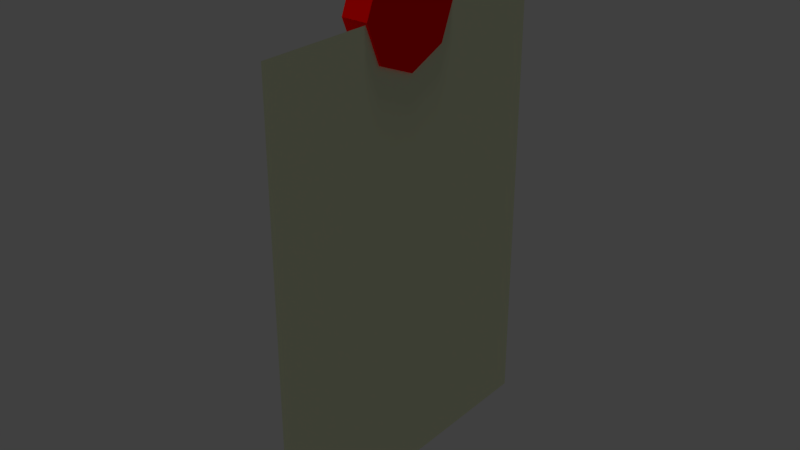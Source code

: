 # Source: fridge_magnet_note_01.blend  (saved by Blender 2.78.0; exported with 4.5.12 LTS)
import bpy
from mathutils import Matrix  # noqa: F401  (used for matrix-valued properties, if any)

bpy.ops.wm.read_factory_settings(use_empty=True)
scene = bpy.context.scene
scene.name = 'Scene'

# ---- collections
col_collection_1 = bpy.data.collections.new('Collection 1'); scene.collection.children.link(col_collection_1)

# ---- materials (node trees are filled in below, after node groups)
mat_fridge_magnet_01_material = bpy.data.materials.new('fridge_magnet_01_material')
mat_fridge_magnet_01_material.alpha_threshold = 0.0
mat_fridge_magnet_01_material.use_transparent_shadow = False
mat_fridge_magnet_01_material.diffuse_color = (1.0, 0.0, 0.0, 1.0)
mat_fridge_magnet_01_material.roughness = 0.5
mat_fridge_magnet_01_material.specular_intensity = 0.0
mat_fridge_magnet_01_paper_material = bpy.data.materials.new('fridge_magnet_01_paper_material')
mat_fridge_magnet_01_paper_material.alpha_threshold = 0.0
mat_fridge_magnet_01_paper_material.use_transparent_shadow = False
mat_fridge_magnet_01_paper_material.diffuse_color = (0.7536, 0.8, 0.546, 1.0)
mat_fridge_magnet_01_paper_material.roughness = 0.5
mat_fridge_magnet_01_paper_material.specular_intensity = 0.0

# ---- material node trees

# ---- world
world_world = bpy.data.worlds.new('World'); scene.world = world_world
world_world.color = (0.05088, 0.05088, 0.05088)
world_world.use_sun_shadow = False
world_world.sun_shadow_jitter_overblur = 0.0
world_world.cycles.sampling_method = 'MANUAL'

# ---- lights
light_hemi_001 = bpy.data.lights.new('Hemi.001', 'SUN')
light_hemi_001.transmission_factor = 0.0
light_hemi_001.angle = 0.1993
light_hemi_001.energy = 0.5
light_hemi_001.shadow_buffer_clip_start = 0.5
light_hemi_001.shadow_soft_size = 0.1
light_hemi_001.shadow_cascade_max_distance = 1000.0
light_hemi = bpy.data.lights.new('Hemi', 'SUN')
light_hemi.transmission_factor = 0.0
light_hemi.angle = 0.1993
light_hemi.energy = 1.0
light_hemi.shadow_buffer_clip_start = 0.5
light_hemi.shadow_soft_size = 0.1
light_hemi.shadow_cascade_max_distance = 1000.0

# ---- meshes
me_circle = bpy.data.meshes.new('Circle')
me_circle.from_pydata([(0.004092, -0.06281, -0.1731), (0.004092, -0.06281, -0.0008903), (0.004092, 0.06281, -0.1731), (0.004092, 0.06281, -0.0008903), (0.005, 0.02105, 1.192e-07), (0.005, 0.01488, 0.01488), (0.005, -8.618e-10, 0.02105), (0.005, -0.01488, 0.01488), (0.005, -0.02105, 1.192e-07), (0.005, -0.01488, -0.01488), (0.005, 3.092e-10, -0.02105), (0.005, 0.01488, -0.01488), (0.005, 5.821e-11, 1.192e-07), (0.005, 5.821e-11, 1.192e-07), (0.005, 5.821e-11, 1.192e-07), (0.005, 5.821e-11, 1.192e-07), (0.005, 5.821e-11, 1.192e-07), (0.005, 5.821e-11, 1.192e-07), (0.005, 5.821e-11, 1.192e-07), (0.005, 5.821e-11, 1.192e-07), (-0.005, 0.01488, 0.01488), (-0.005, 0.02105, 1.192e-07), (-0.005, -8.618e-10, 0.02105), (-0.005, -0.01488, 0.01488), (-0.005, -0.02105, 1.192e-07), (-0.005, -0.01488, -0.01488), (-0.005, 3.092e-10, -0.02105), (-0.005, 0.01488, -0.01488), (-0.005, 5.821e-11, 1.192e-07), (-0.005, 5.821e-11, 1.192e-07), (-0.005, 5.821e-11, 1.192e-07), (-0.005, 5.821e-11, 1.192e-07), (-0.005, 5.821e-11, 1.192e-07), (-0.005, 5.821e-11, 1.192e-07), (-0.005, 5.821e-11, 1.192e-07), (-0.005, 5.821e-11, 1.192e-07)], [], [(0, 1, 3, 2), (11, 4, 12, 19), (9, 10, 18, 17), (7, 8, 16, 15), (5, 6, 14, 13), (10, 11, 19, 18), (8, 9, 17, 16), (6, 7, 15, 14), (4, 5, 13, 12), (27, 35, 29, 21), (25, 33, 34, 26), (23, 31, 32, 24), (20, 28, 30, 22), (26, 34, 35, 27), (24, 32, 33, 25), (22, 30, 31, 23), (21, 29, 28, 20), (5, 20, 22, 6), (14, 30, 28, 13), (6, 22, 23, 7), (15, 31, 30, 14), (7, 23, 24, 8), (16, 32, 31, 15), (8, 24, 25, 9), (17, 33, 32, 16), (9, 25, 26, 10), (18, 34, 33, 17), (10, 26, 27, 11), (19, 35, 34, 18), (11, 27, 21, 4), (4, 21, 20, 5), (12, 29, 35, 19), (13, 28, 29, 12)])
me_circle.polygons.foreach_set('material_index', [1, 0, 0, 0, 0, 0, 0, 0, 0, 0, 0, 0, 0, 0, 0, 0, 0, 0, 0, 0, 0, 0, 0, 0, 0, 0, 0, 0, 0, 0, 0, 0, 0])
_uv = me_circle.uv_layers.new(name='UVMap')
_uv.uv.foreach_set('vector', [1.812e-07, 1.0, 0.0, 1.183e-07, 0.7636, 0.0, 0.7636, 1.0, 0.9308, 1.298e-07, 1.0, 0.06615, 0.8818, 0.1129, 0.8818, 0.1129, 0.7636, 0.06615, 0.8328, 0.0, 0.8818, 0.1129, 0.8818, 0.1129, 0.8328, 0.2259, 0.7636, 0.1597, 0.8818, 0.1129, 0.8818, 0.1129, 1.0, 0.1597, 0.9308, 0.2259, 0.8818, 0.1129, 0.8818, 0.1129, 0.8328, 0.0, 0.9308, 1.298e-07, 0.8818, 0.1129, 0.8818, 0.1129, 0.7636, 0.1597, 0.7636, 0.06615, 0.8818, 0.1129, 0.8818, 0.1129, 0.9308, 0.2259, 0.8328, 0.2259, 0.8818, 0.1129, 0.8818, 0.1129, 1.0, 0.06615, 1.0, 0.1597, 0.8818, 0.1129, 0.8818, 0.1129, 0.8328, 0.4517, 0.8818, 0.3388, 0.8818, 0.3388, 0.9308, 0.4517, 0.7636, 0.292, 0.8818, 0.3388, 0.8818, 0.3388, 0.7636, 0.3856, 0.9308, 0.2259, 0.8818, 0.3388, 0.8818, 0.3388, 0.8328, 0.2259, 1.0, 0.3856, 0.8818, 0.3388, 0.8818, 0.3388, 1.0, 0.292, 0.7636, 0.3856, 0.8818, 0.3388, 0.8818, 0.3388, 0.8328, 0.4517, 0.8328, 0.2259, 0.8818, 0.3388, 0.8818, 0.3388, 0.7636, 0.292, 1.0, 0.292, 0.8818, 0.3388, 0.8818, 0.3388, 0.9308, 0.2259, 0.9308, 0.4517, 0.8818, 0.3388, 0.8818, 0.3388, 1.0, 0.3856, 0.8244, 0.5179, 0.8852, 0.5179, 0.8852, 0.6114, 0.8244, 0.6114, 0.0, 0.0, 0.0, 0.0, 0.0, 0.0, 0.0, 0.0, 0.8244, 0.6114, 0.8852, 0.6114, 0.8852, 0.6776, 0.8244, 0.6776, 0.0, 0.0, 0.0, 0.0, 0.0, 0.0, 0.0, 0.0, 0.7636, 0.4517, 0.8244, 0.4517, 0.8244, 0.5179, 0.7636, 0.5179, 0.0, 0.0, 0.0, 0.0, 0.0, 0.0, 0.0, 0.0, 0.7636, 0.5179, 0.8244, 0.5179, 0.8244, 0.6114, 0.7636, 0.6114, 0.0, 0.0, 0.0, 0.0, 0.0, 0.0, 0.0, 0.0, 0.7636, 0.6114, 0.8244, 0.6114, 0.8244, 0.6776, 0.7636, 0.6776, 0.0, 0.0, 0.0, 0.0, 0.0, 0.0, 0.0, 0.0, 0.7636, 0.6776, 0.8244, 0.6776, 0.8244, 0.7711, 0.7636, 0.7711, 0.0, 0.0, 0.0, 0.0, 0.0, 0.0, 0.0, 0.0, 0.7636, 0.7711, 0.8244, 0.7711, 0.8244, 0.8373, 0.7636, 0.8373, 0.8244, 0.4517, 0.8852, 0.4517, 0.8852, 0.5179, 0.8244, 0.5179, 0.0, 0.0, 0.0, 0.0, 0.0, 0.0, 0.0, 0.0, 0.0, 0.0, 0.0, 0.0, 0.0, 0.0, 0.0, 0.0])
me_circle.materials.append(mat_fridge_magnet_01_material)
me_circle.materials.append(mat_fridge_magnet_01_paper_material)
me_circle.use_remesh_preserve_volume = False
me_circle.use_remesh_preserve_attributes = False
me_circle.use_mirror_vertex_groups = False
me_circle.update()

# ---- objects
ob_circle = bpy.data.objects.new('Circle', me_circle)
ob_bottom_light = bpy.data.objects.new('bottom_light', light_hemi_001)
ob_top_height = bpy.data.objects.new('top_height', light_hemi)

# ---- transforms, parenting, visibility, modifiers, constraints
ob_circle.location = (0.0, 0.0, 0.0)
ob_circle.lineart.crease_threshold = 0.0
ob_bottom_light.location = (0.0, 0.0, -100.0)
ob_bottom_light.rotation_euler = (0.0, 3.142, 0.0)
ob_bottom_light.hide_viewport = True
ob_bottom_light.hide_select = True
ob_bottom_light.lineart.crease_threshold = 0.0
ob_top_height.location = (0.0, 0.0, 100.0)
ob_top_height.hide_viewport = True
ob_top_height.hide_select = True
ob_top_height.lineart.crease_threshold = 0.0

# ---- collection membership
col_collection_1.objects.link(ob_circle)
col_collection_1.objects.link(ob_bottom_light)
col_collection_1.objects.link(ob_top_height)

# ---- scene / render settings (as saved in the file)
scene.frame_start = 1; scene.frame_end = 250; scene.frame_set(1)
scene.render.engine = 'BLENDER_EEVEE_NEXT'
scene.render.resolution_percentage = 50
scene.render.dither_intensity = 0.0
scene.cycles.use_denoising = False
scene.cycles.samples = 128
scene.cycles.sampling_pattern = 'TABULATED_SOBOL'
scene.cycles.light_sampling_threshold = 0.0
scene.cycles.use_adaptive_sampling = False
scene.cycles.use_light_tree = False
scene.cycles.blur_glossy = 0.0
scene.cycles.sample_clamp_indirect = 0.0
scene.view_settings.view_transform = 'Standard'
bpy.context.view_layer.update()

# ---- added for rendering (the .blend has no active camera): camera
cam_auto = bpy.data.cameras.new('AutoCamera')
cam_auto.lens = 50.0
cam_auto.sensor_width = 36.0
cam_auto.clip_end = 1000.0
ob_auto_camera = bpy.data.objects.new('AutoCamera', cam_auto)
scene.collection.objects.link(ob_auto_camera)
ob_auto_camera.location = (0.214131, -0.256958, 0.0952895)
ob_auto_camera.rotation_euler = (1.09748, -7.21219e-08, 0.694738)
scene.camera = ob_auto_camera
bpy.context.view_layer.update()
